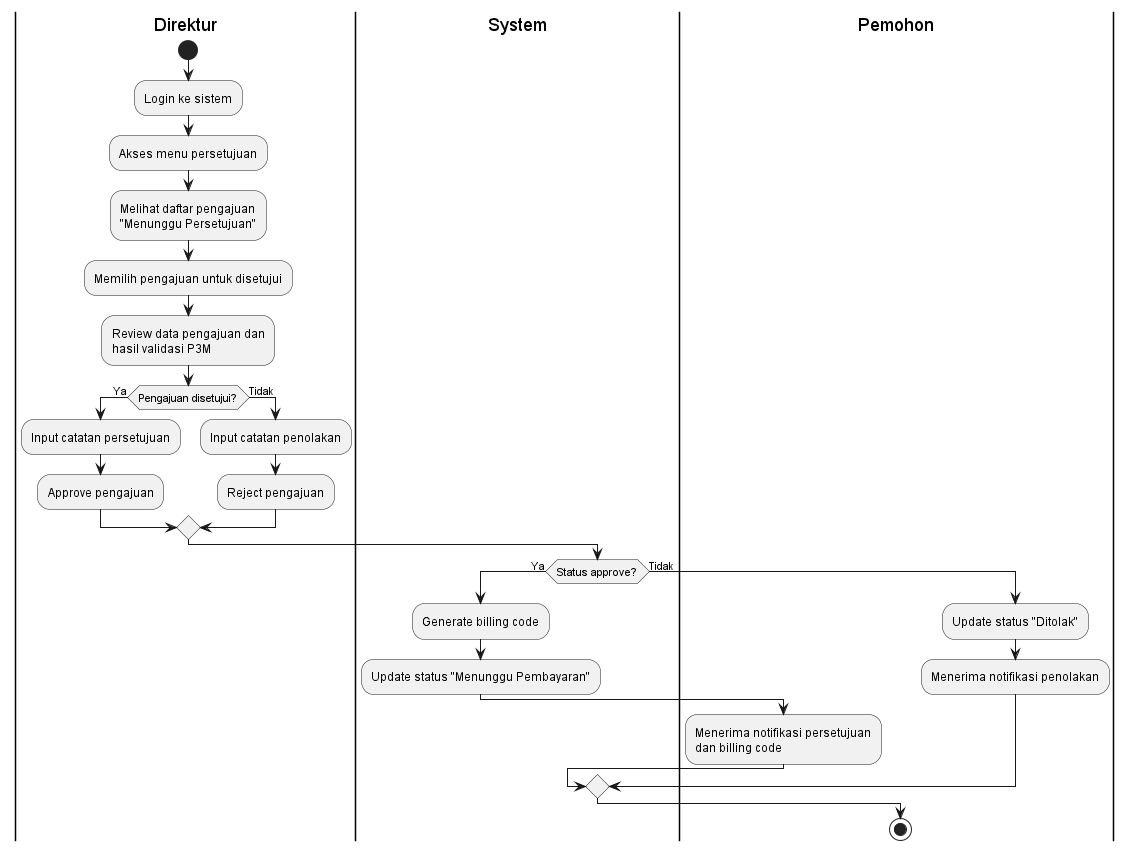

The diagram above was rendered by PlantUML. Its source (embedded in the PNG):
@startuml Persetujuan_Direktur_Swimlane
|Direktur|
start
:Login ke sistem;
:Akses menu persetujuan;
:Melihat daftar pengajuan\n"Menunggu Persetujuan";
:Memilih pengajuan untuk disetujui;
:Review data pengajuan dan\nhasil validasi P3M;

if (Pengajuan disetujui?) then (Ya)
    :Input catatan persetujuan;
    :Approve pengajuan;
else (Tidak)
    :Input catatan penolakan;
    :Reject pengajuan;
endif

|System|
if (Status approve?) then (Ya)
    :Generate billing code;
    :Update status "Menunggu Pembayaran";
    
    |Pemohon|
    :Menerima notifikasi persetujuan\ndan billing code;
else (Tidak)
    :Update status "Ditolak";
    
    |Pemohon|
    :Menerima notifikasi penolakan;
endif
stop
@enduml